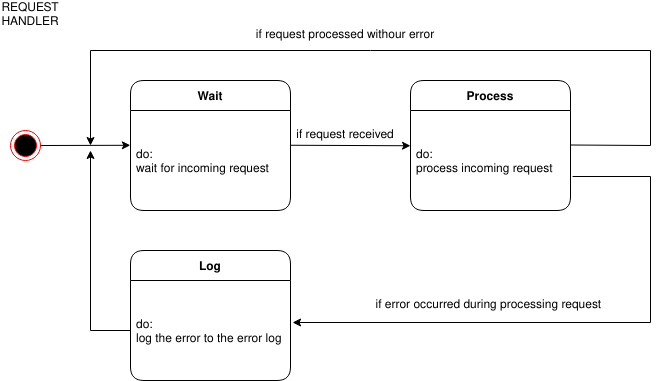

The diagram above was exported from draw.io. Its source (the exported page's mxGraphModel, read from the mxfile embedded in the PNG):
<mxGraphModel dx="2062" dy="1180" grid="1" gridSize="10" guides="1" tooltips="1" connect="1" arrows="1" fold="1" page="1" pageScale="1" pageWidth="850" pageHeight="1100" math="0" shadow="0">
  <root>
    <mxCell id="0" />
    <mxCell id="1" parent="0" />
    <mxCell id="6Yo160hTjwt_iQJKjbtH-1" value="" style="ellipse;html=1;shape=endState;fillColor=#000000;strokeColor=#ff0000;" vertex="1" parent="1">
      <mxGeometry x="270" y="600" width="30" height="30" as="geometry" />
    </mxCell>
    <mxCell id="6Yo160hTjwt_iQJKjbtH-2" value="Wait" style="swimlane;fontStyle=1;childLayout=stackLayout;horizontal=1;startSize=30;horizontalStack=0;resizeParent=1;resizeParentMax=0;resizeLast=0;collapsible=1;marginBottom=0;rounded=1;" vertex="1" parent="1">
      <mxGeometry x="390" y="550" width="160" height="130" as="geometry" />
    </mxCell>
    <mxCell id="6Yo160hTjwt_iQJKjbtH-3" value="do: &#10;wait for incoming request " style="text;strokeColor=none;fillColor=none;align=left;verticalAlign=middle;spacingLeft=4;spacingRight=4;overflow=hidden;points=[[0,0.5],[1,0.5]];portConstraint=eastwest;rotatable=0;" vertex="1" parent="6Yo160hTjwt_iQJKjbtH-2">
      <mxGeometry y="30" width="160" height="100" as="geometry" />
    </mxCell>
    <mxCell id="6Yo160hTjwt_iQJKjbtH-4" value="" style="endArrow=classic;html=1;rounded=0;exitX=1;exitY=0.5;exitDx=0;exitDy=0;entryX=-0.001;entryY=0.348;entryDx=0;entryDy=0;entryPerimeter=0;" edge="1" parent="1" source="6Yo160hTjwt_iQJKjbtH-1" target="6Yo160hTjwt_iQJKjbtH-3">
      <mxGeometry width="50" height="50" relative="1" as="geometry">
        <mxPoint x="350" y="570" as="sourcePoint" />
        <mxPoint x="420" y="615" as="targetPoint" />
      </mxGeometry>
    </mxCell>
    <mxCell id="6Yo160hTjwt_iQJKjbtH-5" value="REQUEST HANDLER" style="text;html=1;strokeColor=none;fillColor=none;align=center;verticalAlign=middle;whiteSpace=wrap;rounded=0;" vertex="1" parent="1">
      <mxGeometry x="260" y="470" width="60" height="30" as="geometry" />
    </mxCell>
    <mxCell id="6Yo160hTjwt_iQJKjbtH-6" value="" style="endArrow=classic;html=1;rounded=0;" edge="1" parent="1">
      <mxGeometry width="50" height="50" relative="1" as="geometry">
        <mxPoint x="550" y="614.75" as="sourcePoint" />
        <mxPoint x="670" y="615.25" as="targetPoint" />
      </mxGeometry>
    </mxCell>
    <mxCell id="6Yo160hTjwt_iQJKjbtH-7" value="Process" style="swimlane;fontStyle=1;childLayout=stackLayout;horizontal=1;startSize=30;horizontalStack=0;resizeParent=1;resizeParentMax=0;resizeLast=0;collapsible=1;marginBottom=0;rounded=1;" vertex="1" parent="1">
      <mxGeometry x="670" y="550" width="160" height="130" as="geometry" />
    </mxCell>
    <mxCell id="6Yo160hTjwt_iQJKjbtH-8" value="do: &#10;process incoming request " style="text;strokeColor=none;fillColor=none;align=left;verticalAlign=middle;spacingLeft=4;spacingRight=4;overflow=hidden;points=[[0,0.5],[1,0.5]];portConstraint=eastwest;rotatable=0;" vertex="1" parent="6Yo160hTjwt_iQJKjbtH-7">
      <mxGeometry y="30" width="160" height="100" as="geometry" />
    </mxCell>
    <mxCell id="6Yo160hTjwt_iQJKjbtH-9" value="" style="endArrow=classic;html=1;rounded=0;" edge="1" parent="1">
      <mxGeometry width="50" height="50" relative="1" as="geometry">
        <mxPoint x="830" y="614.5" as="sourcePoint" />
        <mxPoint x="350" y="615" as="targetPoint" />
        <Array as="points">
          <mxPoint x="910" y="615" />
          <mxPoint x="910" y="520" />
          <mxPoint x="350" y="520" />
        </Array>
      </mxGeometry>
    </mxCell>
    <mxCell id="6Yo160hTjwt_iQJKjbtH-10" value="if request received" style="text;html=1;strokeColor=none;fillColor=none;align=center;verticalAlign=middle;whiteSpace=wrap;rounded=0;" vertex="1" parent="1">
      <mxGeometry x="540" y="590" width="130" height="30" as="geometry" />
    </mxCell>
    <mxCell id="6Yo160hTjwt_iQJKjbtH-11" value="if request processed withour error" style="text;html=1;strokeColor=none;fillColor=none;align=center;verticalAlign=middle;whiteSpace=wrap;rounded=0;" vertex="1" parent="1">
      <mxGeometry x="490" y="490" width="230" height="30" as="geometry" />
    </mxCell>
    <mxCell id="6Yo160hTjwt_iQJKjbtH-12" value="Log" style="swimlane;fontStyle=1;childLayout=stackLayout;horizontal=1;startSize=30;horizontalStack=0;resizeParent=1;resizeParentMax=0;resizeLast=0;collapsible=1;marginBottom=0;rounded=1;" vertex="1" parent="1">
      <mxGeometry x="390" y="720" width="160" height="130" as="geometry" />
    </mxCell>
    <mxCell id="6Yo160hTjwt_iQJKjbtH-13" value="do: &#10;log the error to the error log" style="text;strokeColor=none;fillColor=none;align=left;verticalAlign=middle;spacingLeft=4;spacingRight=4;overflow=hidden;points=[[0,0.5],[1,0.5]];portConstraint=eastwest;rotatable=0;" vertex="1" parent="6Yo160hTjwt_iQJKjbtH-12">
      <mxGeometry y="30" width="160" height="100" as="geometry" />
    </mxCell>
    <mxCell id="6Yo160hTjwt_iQJKjbtH-14" value="" style="endArrow=classic;html=1;rounded=0;exitX=1.013;exitY=0.66;exitDx=0;exitDy=0;exitPerimeter=0;entryX=1.013;entryY=0.42;entryDx=0;entryDy=0;entryPerimeter=0;" edge="1" parent="1" source="6Yo160hTjwt_iQJKjbtH-8" target="6Yo160hTjwt_iQJKjbtH-13">
      <mxGeometry width="50" height="50" relative="1" as="geometry">
        <mxPoint x="410" y="720" as="sourcePoint" />
        <mxPoint x="460" y="670" as="targetPoint" />
        <Array as="points">
          <mxPoint x="910" y="646" />
          <mxPoint x="910" y="792" />
        </Array>
      </mxGeometry>
    </mxCell>
    <mxCell id="6Yo160hTjwt_iQJKjbtH-15" value="if error occurred during processing request&amp;nbsp;" style="text;html=1;strokeColor=none;fillColor=none;align=center;verticalAlign=middle;whiteSpace=wrap;rounded=0;" vertex="1" parent="1">
      <mxGeometry x="610" y="760" width="280" height="30" as="geometry" />
    </mxCell>
    <mxCell id="6Yo160hTjwt_iQJKjbtH-16" value="" style="endArrow=classic;html=1;rounded=0;exitX=0;exitY=0.5;exitDx=0;exitDy=0;" edge="1" parent="1" source="6Yo160hTjwt_iQJKjbtH-13">
      <mxGeometry width="50" height="50" relative="1" as="geometry">
        <mxPoint x="410" y="720" as="sourcePoint" />
        <mxPoint x="350" y="620" as="targetPoint" />
        <Array as="points">
          <mxPoint x="350" y="800" />
        </Array>
      </mxGeometry>
    </mxCell>
  </root>
</mxGraphModel>